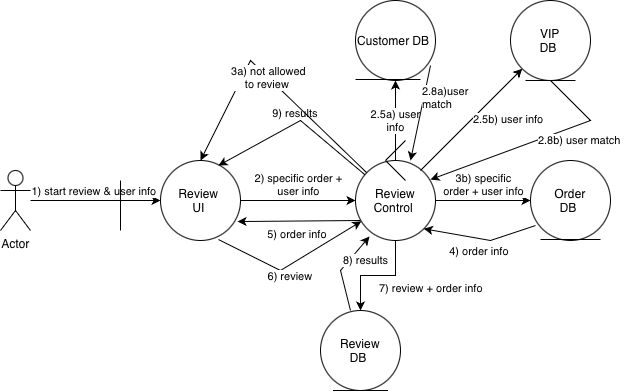

The diagram above was exported from draw.io. Its source (the exported page's mxGraphModel, read from the mxfile embedded in the PNG):
<mxGraphModel dx="976" dy="672" grid="1" gridSize="10" guides="1" tooltips="1" connect="1" arrows="1" fold="1" page="1" pageScale="1" pageWidth="850" pageHeight="1100" math="0" shadow="0">
  <root>
    <mxCell id="0" />
    <mxCell id="1" parent="0" />
    <mxCell id="M9b3Fc-IAdHwBrffSZRo-3" value="1) start review &amp;amp; user info&amp;nbsp;" style="edgeStyle=orthogonalEdgeStyle;rounded=0;orthogonalLoop=1;jettySize=auto;html=1;labelPosition=center;verticalLabelPosition=top;align=center;verticalAlign=bottom;" edge="1" parent="1" source="M9b3Fc-IAdHwBrffSZRo-1" target="M9b3Fc-IAdHwBrffSZRo-4">
      <mxGeometry relative="1" as="geometry">
        <mxPoint x="200" y="330" as="targetPoint" />
        <mxPoint as="offset" />
      </mxGeometry>
    </mxCell>
    <mxCell id="M9b3Fc-IAdHwBrffSZRo-1" value="Actor" style="shape=umlActor;verticalLabelPosition=bottom;verticalAlign=top;html=1;outlineConnect=0;" vertex="1" parent="1">
      <mxGeometry x="70" y="300" width="30" height="60" as="geometry" />
    </mxCell>
    <mxCell id="M9b3Fc-IAdHwBrffSZRo-21" value="2) specific order +&lt;div&gt;&amp;nbsp;user info&amp;nbsp;&lt;/div&gt;" style="edgeStyle=orthogonalEdgeStyle;rounded=0;orthogonalLoop=1;jettySize=auto;html=1;labelPosition=center;verticalLabelPosition=top;align=center;verticalAlign=bottom;" edge="1" parent="1" source="M9b3Fc-IAdHwBrffSZRo-4" target="M9b3Fc-IAdHwBrffSZRo-8">
      <mxGeometry x="0.0087" relative="1" as="geometry">
        <mxPoint as="offset" />
      </mxGeometry>
    </mxCell>
    <mxCell id="M9b3Fc-IAdHwBrffSZRo-4" value="Review&amp;nbsp;&lt;div&gt;UI&amp;nbsp;&lt;/div&gt;" style="ellipse;whiteSpace=wrap;html=1;aspect=fixed;" vertex="1" parent="1">
      <mxGeometry x="230" y="290" width="80" height="80" as="geometry" />
    </mxCell>
    <mxCell id="M9b3Fc-IAdHwBrffSZRo-5" value="" style="endArrow=none;html=1;rounded=0;" edge="1" parent="1">
      <mxGeometry width="50" height="50" relative="1" as="geometry">
        <mxPoint x="190" y="360" as="sourcePoint" />
        <mxPoint x="190" y="310" as="targetPoint" />
      </mxGeometry>
    </mxCell>
    <mxCell id="M9b3Fc-IAdHwBrffSZRo-10" value="3b) specific&lt;div&gt;&amp;nbsp;order + user info&amp;nbsp;&lt;/div&gt;" style="edgeStyle=orthogonalEdgeStyle;rounded=0;orthogonalLoop=1;jettySize=auto;html=1;entryX=0;entryY=0.5;entryDx=0;entryDy=0;labelPosition=center;verticalLabelPosition=top;align=center;verticalAlign=bottom;" edge="1" parent="1" source="M9b3Fc-IAdHwBrffSZRo-8" target="M9b3Fc-IAdHwBrffSZRo-11">
      <mxGeometry relative="1" as="geometry">
        <mxPoint x="550" y="330" as="targetPoint" />
      </mxGeometry>
    </mxCell>
    <mxCell id="M9b3Fc-IAdHwBrffSZRo-13" value="7) review + order info&amp;nbsp;" style="edgeStyle=orthogonalEdgeStyle;rounded=0;orthogonalLoop=1;jettySize=auto;html=1;labelPosition=right;verticalLabelPosition=bottom;align=left;verticalAlign=top;" edge="1" parent="1" source="M9b3Fc-IAdHwBrffSZRo-8" target="M9b3Fc-IAdHwBrffSZRo-14">
      <mxGeometry relative="1" as="geometry">
        <mxPoint x="430" y="460" as="targetPoint" />
      </mxGeometry>
    </mxCell>
    <mxCell id="M9b3Fc-IAdHwBrffSZRo-32" value="2.5a) user&lt;div&gt;&amp;nbsp;info&amp;nbsp;&lt;/div&gt;" style="edgeStyle=orthogonalEdgeStyle;rounded=0;orthogonalLoop=1;jettySize=auto;html=1;" edge="1" parent="1" source="M9b3Fc-IAdHwBrffSZRo-8" target="M9b3Fc-IAdHwBrffSZRo-31">
      <mxGeometry relative="1" as="geometry" />
    </mxCell>
    <mxCell id="M9b3Fc-IAdHwBrffSZRo-8" value="Review Control&amp;nbsp;" style="ellipse;whiteSpace=wrap;html=1;aspect=fixed;" vertex="1" parent="1">
      <mxGeometry x="425" y="290" width="80" height="80" as="geometry" />
    </mxCell>
    <mxCell id="M9b3Fc-IAdHwBrffSZRo-11" value="Order&lt;div&gt;DB&amp;nbsp;&lt;/div&gt;" style="ellipse;whiteSpace=wrap;html=1;aspect=fixed;" vertex="1" parent="1">
      <mxGeometry x="600" y="290" width="80" height="80" as="geometry" />
    </mxCell>
    <mxCell id="M9b3Fc-IAdHwBrffSZRo-14" value="Review&lt;div&gt;DB&amp;nbsp;&lt;/div&gt;" style="ellipse;whiteSpace=wrap;html=1;aspect=fixed;" vertex="1" parent="1">
      <mxGeometry x="390" y="440" width="80" height="80" as="geometry" />
    </mxCell>
    <mxCell id="M9b3Fc-IAdHwBrffSZRo-15" value="" style="endArrow=none;html=1;rounded=0;" edge="1" parent="1">
      <mxGeometry width="50" height="50" relative="1" as="geometry">
        <mxPoint x="610" y="369" as="sourcePoint" />
        <mxPoint x="670" y="369" as="targetPoint" />
      </mxGeometry>
    </mxCell>
    <mxCell id="M9b3Fc-IAdHwBrffSZRo-16" value="" style="endArrow=none;html=1;rounded=0;" edge="1" parent="1">
      <mxGeometry width="50" height="50" relative="1" as="geometry">
        <mxPoint x="402.5" y="520" as="sourcePoint" />
        <mxPoint x="457.5" y="520" as="targetPoint" />
      </mxGeometry>
    </mxCell>
    <mxCell id="M9b3Fc-IAdHwBrffSZRo-25" value="" style="group" vertex="1" connectable="0" parent="1">
      <mxGeometry x="455" y="270" width="20" height="40" as="geometry" />
    </mxCell>
    <mxCell id="M9b3Fc-IAdHwBrffSZRo-22" value="" style="endArrow=none;html=1;rounded=0;" edge="1" parent="M9b3Fc-IAdHwBrffSZRo-25">
      <mxGeometry width="50" height="50" relative="1" as="geometry">
        <mxPoint y="20" as="sourcePoint" />
        <mxPoint x="20" as="targetPoint" />
      </mxGeometry>
    </mxCell>
    <mxCell id="M9b3Fc-IAdHwBrffSZRo-24" value="" style="endArrow=none;html=1;rounded=0;" edge="1" parent="M9b3Fc-IAdHwBrffSZRo-25">
      <mxGeometry width="50" height="50" relative="1" as="geometry">
        <mxPoint y="20" as="sourcePoint" />
        <mxPoint x="20" y="40" as="targetPoint" />
      </mxGeometry>
    </mxCell>
    <mxCell id="M9b3Fc-IAdHwBrffSZRo-26" value="4) order info&amp;nbsp;" style="endArrow=classic;html=1;rounded=0;entryX=1;entryY=1;entryDx=0;entryDy=0;exitX=0.063;exitY=0.813;exitDx=0;exitDy=0;exitPerimeter=0;labelPosition=center;verticalLabelPosition=bottom;align=center;verticalAlign=top;" edge="1" parent="1" source="M9b3Fc-IAdHwBrffSZRo-11" target="M9b3Fc-IAdHwBrffSZRo-8">
      <mxGeometry width="50" height="50" relative="1" as="geometry">
        <mxPoint x="580" y="360" as="sourcePoint" />
        <mxPoint x="580" y="340" as="targetPoint" />
        <Array as="points">
          <mxPoint x="560" y="370" />
        </Array>
      </mxGeometry>
    </mxCell>
    <mxCell id="M9b3Fc-IAdHwBrffSZRo-27" value="5) order info&amp;nbsp;" style="endArrow=classic;html=1;rounded=0;entryX=0.963;entryY=0.763;entryDx=0;entryDy=0;entryPerimeter=0;exitX=0.063;exitY=0.75;exitDx=0;exitDy=0;exitPerimeter=0;labelPosition=center;verticalLabelPosition=bottom;align=center;verticalAlign=top;" edge="1" parent="1" source="M9b3Fc-IAdHwBrffSZRo-8" target="M9b3Fc-IAdHwBrffSZRo-4">
      <mxGeometry width="50" height="50" relative="1" as="geometry">
        <mxPoint x="420" y="350" as="sourcePoint" />
        <mxPoint x="360" y="380" as="targetPoint" />
      </mxGeometry>
    </mxCell>
    <mxCell id="M9b3Fc-IAdHwBrffSZRo-28" value="6) review&amp;nbsp;" style="endArrow=classic;html=1;rounded=0;exitX=0.725;exitY=0.988;exitDx=0;exitDy=0;exitPerimeter=0;labelPosition=center;verticalLabelPosition=bottom;align=center;verticalAlign=top;" edge="1" parent="1" source="M9b3Fc-IAdHwBrffSZRo-4" target="M9b3Fc-IAdHwBrffSZRo-8">
      <mxGeometry width="50" height="50" relative="1" as="geometry">
        <mxPoint x="300" y="450" as="sourcePoint" />
        <mxPoint x="350" y="400" as="targetPoint" />
        <Array as="points">
          <mxPoint x="350" y="400" />
        </Array>
      </mxGeometry>
    </mxCell>
    <mxCell id="M9b3Fc-IAdHwBrffSZRo-29" value="8) results&amp;nbsp;" style="endArrow=classic;html=1;rounded=0;entryX=0.175;entryY=0.95;entryDx=0;entryDy=0;entryPerimeter=0;exitX=0.375;exitY=0;exitDx=0;exitDy=0;exitPerimeter=0;labelPosition=right;verticalLabelPosition=top;align=left;verticalAlign=bottom;" edge="1" parent="1" source="M9b3Fc-IAdHwBrffSZRo-14" target="M9b3Fc-IAdHwBrffSZRo-8">
      <mxGeometry width="50" height="50" relative="1" as="geometry">
        <mxPoint x="390" y="440" as="sourcePoint" />
        <mxPoint x="430" y="400" as="targetPoint" />
        <Array as="points">
          <mxPoint x="410" y="400" />
        </Array>
      </mxGeometry>
    </mxCell>
    <mxCell id="M9b3Fc-IAdHwBrffSZRo-30" value="9) results&amp;nbsp;" style="endArrow=classic;html=1;rounded=0;entryX=0.725;entryY=0.063;entryDx=0;entryDy=0;entryPerimeter=0;labelPosition=center;verticalLabelPosition=top;align=center;verticalAlign=bottom;" edge="1" parent="1" source="M9b3Fc-IAdHwBrffSZRo-8" target="M9b3Fc-IAdHwBrffSZRo-4">
      <mxGeometry width="50" height="50" relative="1" as="geometry">
        <mxPoint x="360" y="250" as="sourcePoint" />
        <mxPoint x="410" y="200" as="targetPoint" />
        <Array as="points">
          <mxPoint x="370" y="250" />
        </Array>
      </mxGeometry>
    </mxCell>
    <mxCell id="M9b3Fc-IAdHwBrffSZRo-31" value="Customer DB&amp;nbsp;" style="ellipse;whiteSpace=wrap;html=1;" vertex="1" parent="1">
      <mxGeometry x="425" y="130" width="80" height="80" as="geometry" />
    </mxCell>
    <mxCell id="M9b3Fc-IAdHwBrffSZRo-33" value="2.5b) user info&amp;nbsp;" style="endArrow=classic;html=1;rounded=0;labelPosition=right;verticalLabelPosition=middle;align=left;verticalAlign=middle;" edge="1" parent="1" target="M9b3Fc-IAdHwBrffSZRo-34">
      <mxGeometry width="50" height="50" relative="1" as="geometry">
        <mxPoint x="490" y="300" as="sourcePoint" />
        <mxPoint x="590" y="200" as="targetPoint" />
      </mxGeometry>
    </mxCell>
    <mxCell id="M9b3Fc-IAdHwBrffSZRo-34" value="VIP&lt;div&gt;DB&amp;nbsp;&lt;/div&gt;" style="ellipse;whiteSpace=wrap;html=1;aspect=fixed;" vertex="1" parent="1">
      <mxGeometry x="580" y="130" width="80" height="80" as="geometry" />
    </mxCell>
    <mxCell id="M9b3Fc-IAdHwBrffSZRo-35" value="2.8a)user&lt;div&gt;match&amp;nbsp;&lt;/div&gt;" style="endArrow=classic;html=1;rounded=0;entryX=0.688;entryY=0;entryDx=0;entryDy=0;entryPerimeter=0;labelPosition=right;verticalLabelPosition=top;align=left;verticalAlign=bottom;" edge="1" parent="1" target="M9b3Fc-IAdHwBrffSZRo-8">
      <mxGeometry width="50" height="50" relative="1" as="geometry">
        <mxPoint x="500" y="195" as="sourcePoint" />
        <mxPoint x="550" y="145" as="targetPoint" />
      </mxGeometry>
    </mxCell>
    <mxCell id="M9b3Fc-IAdHwBrffSZRo-36" value="2.8b) user match&amp;nbsp;" style="endArrow=classic;html=1;rounded=0;entryX=0.938;entryY=0.238;entryDx=0;entryDy=0;entryPerimeter=0;exitX=0.5;exitY=1;exitDx=0;exitDy=0;labelPosition=right;verticalLabelPosition=middle;align=left;verticalAlign=middle;" edge="1" parent="1" source="M9b3Fc-IAdHwBrffSZRo-34" target="M9b3Fc-IAdHwBrffSZRo-8">
      <mxGeometry width="50" height="50" relative="1" as="geometry">
        <mxPoint x="620" y="220" as="sourcePoint" />
        <mxPoint x="730" y="180" as="targetPoint" />
        <Array as="points">
          <mxPoint x="660" y="250" />
        </Array>
      </mxGeometry>
    </mxCell>
    <mxCell id="M9b3Fc-IAdHwBrffSZRo-37" value="3a) not allowed&lt;div&gt;to review&amp;nbsp;&lt;/div&gt;" style="endArrow=classic;html=1;rounded=0;entryX=0.5;entryY=0;entryDx=0;entryDy=0;" edge="1" parent="1" source="M9b3Fc-IAdHwBrffSZRo-8" target="M9b3Fc-IAdHwBrffSZRo-4">
      <mxGeometry width="50" height="50" relative="1" as="geometry">
        <mxPoint x="400" y="180" as="sourcePoint" />
        <mxPoint x="330" y="180" as="targetPoint" />
        <Array as="points">
          <mxPoint x="320" y="190" />
        </Array>
      </mxGeometry>
    </mxCell>
    <mxCell id="M9b3Fc-IAdHwBrffSZRo-38" value="" style="endArrow=none;html=1;rounded=0;" edge="1" parent="1">
      <mxGeometry width="50" height="50" relative="1" as="geometry">
        <mxPoint x="425" y="209" as="sourcePoint" />
        <mxPoint x="490" y="209" as="targetPoint" />
      </mxGeometry>
    </mxCell>
    <mxCell id="M9b3Fc-IAdHwBrffSZRo-39" value="" style="endArrow=none;html=1;rounded=0;" edge="1" parent="1">
      <mxGeometry width="50" height="50" relative="1" as="geometry">
        <mxPoint x="595" y="210" as="sourcePoint" />
        <mxPoint x="645" y="210" as="targetPoint" />
      </mxGeometry>
    </mxCell>
  </root>
</mxGraphModel>